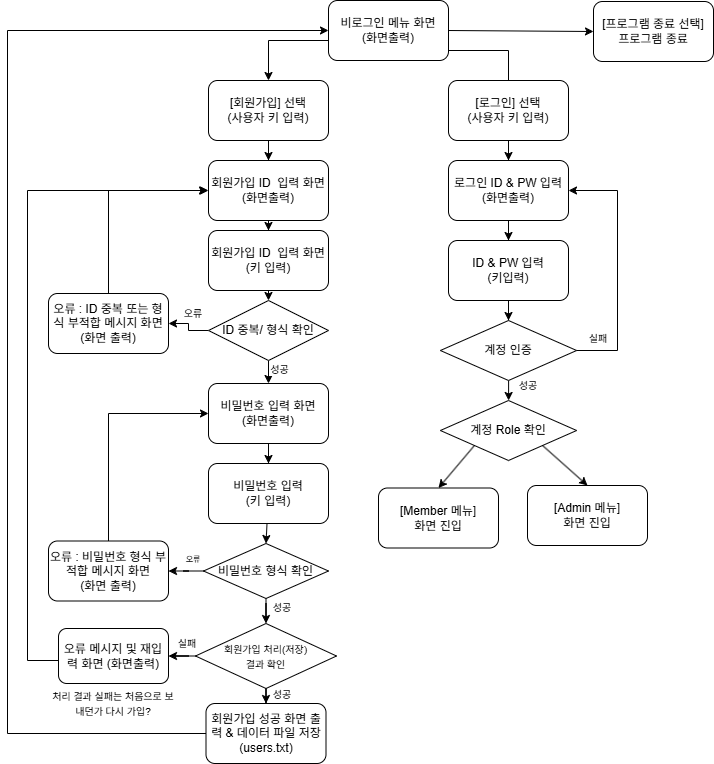

The diagram above was exported from draw.io. Its source (the exported page's mxGraphModel, read from the mxfile embedded in the PNG):
<mxGraphModel dx="1501" dy="791" grid="1" gridSize="10" guides="1" tooltips="1" connect="1" arrows="1" fold="1" page="1" pageScale="1" pageWidth="827" pageHeight="1169" math="0" shadow="0">
  <root>
    <mxCell id="0" />
    <mxCell id="1" parent="0" />
    <mxCell id="vBIuiIRokaeUksAh-CIx-54" edge="1" parent="1" source="vBIuiIRokaeUksAh-CIx-56" style="edgeStyle=orthogonalEdgeStyle;rounded=0;orthogonalLoop=1;jettySize=auto;html=1;entryX=0.5;entryY=0;entryDx=0;entryDy=0;" target="vBIuiIRokaeUksAh-CIx-62">
      <mxGeometry relative="1" as="geometry">
        <Array as="points">
          <mxPoint x="355" y="50" />
        </Array>
      </mxGeometry>
    </mxCell>
    <mxCell id="vBIuiIRokaeUksAh-CIx-55" edge="1" parent="1" style="edgeStyle=orthogonalEdgeStyle;rounded=0;orthogonalLoop=1;jettySize=auto;html=1;entryX=0.5;entryY=0;entryDx=0;entryDy=0;">
      <mxGeometry relative="1" as="geometry">
        <Array as="points">
          <mxPoint x="595" y="60.04" />
        </Array>
        <mxPoint x="535" y="59.99652173913049" as="sourcePoint" />
        <mxPoint x="595.0000000000002" y="120.03999999999999" as="targetPoint" />
      </mxGeometry>
    </mxCell>
    <mxCell id="vBIuiIRokaeUksAh-CIx-56" parent="1" style="rounded=1;whiteSpace=wrap;html=1;" value="비로그인 메뉴 화면&lt;div&gt;(화면출력)&lt;/div&gt;" vertex="1">
      <mxGeometry height="60" width="120" x="415" y="10" as="geometry" />
    </mxCell>
    <mxCell id="vBIuiIRokaeUksAh-CIx-57" edge="1" parent="1" source="vBIuiIRokaeUksAh-CIx-58" style="edgeStyle=orthogonalEdgeStyle;rounded=0;orthogonalLoop=1;jettySize=auto;html=1;entryX=0.5;entryY=0;entryDx=0;entryDy=0;" target="vBIuiIRokaeUksAh-CIx-64">
      <mxGeometry relative="1" as="geometry" />
    </mxCell>
    <mxCell id="vBIuiIRokaeUksAh-CIx-58" parent="1" style="rounded=1;whiteSpace=wrap;html=1;" value="[로그인] 선택&lt;div&gt;(사용자 키 입력)&lt;/div&gt;" vertex="1">
      <mxGeometry height="60" width="120" x="535" y="90" as="geometry" />
    </mxCell>
    <mxCell id="vBIuiIRokaeUksAh-CIx-59" edge="1" parent="1" source="vBIuiIRokaeUksAh-CIx-60" style="edgeStyle=orthogonalEdgeStyle;rounded=0;orthogonalLoop=1;jettySize=auto;html=1;" target="vBIuiIRokaeUksAh-CIx-104" value="">
      <mxGeometry relative="1" as="geometry" />
    </mxCell>
    <mxCell id="vBIuiIRokaeUksAh-CIx-60" parent="1" style="rounded=1;whiteSpace=wrap;html=1;" value="회원가입 ID&amp;nbsp; 입력 화면&lt;div&gt;(화면출력)&lt;/div&gt;" vertex="1">
      <mxGeometry height="60" width="120" x="295" y="170" as="geometry" />
    </mxCell>
    <mxCell id="vBIuiIRokaeUksAh-CIx-61" edge="1" parent="1" source="vBIuiIRokaeUksAh-CIx-62" style="edgeStyle=orthogonalEdgeStyle;rounded=0;orthogonalLoop=1;jettySize=auto;html=1;entryX=0.5;entryY=0;entryDx=0;entryDy=0;" target="vBIuiIRokaeUksAh-CIx-60">
      <mxGeometry relative="1" as="geometry" />
    </mxCell>
    <mxCell id="vBIuiIRokaeUksAh-CIx-62" parent="1" style="rounded=1;whiteSpace=wrap;html=1;" value="[회원가입] 선택&lt;div&gt;(사용자 키 입력)&lt;/div&gt;" vertex="1">
      <mxGeometry height="60" width="120" x="295" y="90" as="geometry" />
    </mxCell>
    <mxCell id="vBIuiIRokaeUksAh-CIx-63" edge="1" parent="1" source="vBIuiIRokaeUksAh-CIx-64" style="edgeStyle=orthogonalEdgeStyle;rounded=0;orthogonalLoop=1;jettySize=auto;html=1;entryX=0.5;entryY=0;entryDx=0;entryDy=0;" target="vBIuiIRokaeUksAh-CIx-66">
      <mxGeometry relative="1" as="geometry" />
    </mxCell>
    <mxCell id="vBIuiIRokaeUksAh-CIx-64" parent="1" style="rounded=1;whiteSpace=wrap;html=1;" value="로그인 ID &amp;amp; PW 입력&lt;div&gt;(화면출력)&lt;/div&gt;" vertex="1">
      <mxGeometry height="60" width="120" x="535" y="170" as="geometry" />
    </mxCell>
    <mxCell id="vBIuiIRokaeUksAh-CIx-65" edge="1" parent="1" source="vBIuiIRokaeUksAh-CIx-66" style="edgeStyle=orthogonalEdgeStyle;rounded=0;orthogonalLoop=1;jettySize=auto;html=1;entryX=0.5;entryY=0;entryDx=0;entryDy=0;" target="vBIuiIRokaeUksAh-CIx-69">
      <mxGeometry relative="1" as="geometry" />
    </mxCell>
    <mxCell id="vBIuiIRokaeUksAh-CIx-66" parent="1" style="rounded=1;whiteSpace=wrap;html=1;" value="ID &amp;amp; PW 입력&lt;div&gt;(키입력)&lt;/div&gt;" vertex="1">
      <mxGeometry height="60" width="120" x="535" y="250" as="geometry" />
    </mxCell>
    <mxCell id="vBIuiIRokaeUksAh-CIx-67" edge="1" parent="1" source="vBIuiIRokaeUksAh-CIx-69" style="edgeStyle=orthogonalEdgeStyle;rounded=0;orthogonalLoop=1;jettySize=auto;html=1;entryX=1;entryY=0.5;entryDx=0;entryDy=0;" target="vBIuiIRokaeUksAh-CIx-64">
      <mxGeometry relative="1" as="geometry">
        <Array as="points">
          <mxPoint x="704" y="360" />
          <mxPoint x="704" y="200" />
        </Array>
      </mxGeometry>
    </mxCell>
    <mxCell id="vBIuiIRokaeUksAh-CIx-68" edge="1" parent="1" source="vBIuiIRokaeUksAh-CIx-69" style="edgeStyle=orthogonalEdgeStyle;rounded=0;orthogonalLoop=1;jettySize=auto;html=1;entryX=0.5;entryY=0;entryDx=0;entryDy=0;" target="vBIuiIRokaeUksAh-CIx-99">
      <mxGeometry relative="1" as="geometry" />
    </mxCell>
    <mxCell id="vBIuiIRokaeUksAh-CIx-69" parent="1" style="rhombus;whiteSpace=wrap;html=1;" value="계정 인증" vertex="1">
      <mxGeometry height="60" width="136.25" x="526.88" y="330" as="geometry" />
    </mxCell>
    <mxCell id="vBIuiIRokaeUksAh-CIx-70" edge="1" parent="1" source="vBIuiIRokaeUksAh-CIx-73" style="edgeStyle=orthogonalEdgeStyle;rounded=0;orthogonalLoop=1;jettySize=auto;html=1;entryX=1;entryY=0.5;entryDx=0;entryDy=0;" target="vBIuiIRokaeUksAh-CIx-86">
      <mxGeometry relative="1" as="geometry" />
    </mxCell>
    <mxCell id="vBIuiIRokaeUksAh-CIx-71" edge="1" parent="1" source="vBIuiIRokaeUksAh-CIx-73" style="rounded=0;orthogonalLoop=1;jettySize=auto;html=1;entryX=0.5;entryY=0;entryDx=0;entryDy=0;" target="vBIuiIRokaeUksAh-CIx-75">
      <mxGeometry relative="1" as="geometry" />
    </mxCell>
    <mxCell id="vBIuiIRokaeUksAh-CIx-72" connectable="0" parent="vBIuiIRokaeUksAh-CIx-71" style="edgeLabel;html=1;align=center;verticalAlign=middle;resizable=0;points=[];" value="&lt;font style=&quot;font-size: 10px;&quot;&gt;성공&lt;/font&gt;" vertex="1">
      <mxGeometry relative="1" x="-0.418" y="2" as="geometry">
        <mxPoint x="8" y="1" as="offset" />
      </mxGeometry>
    </mxCell>
    <mxCell id="vBIuiIRokaeUksAh-CIx-73" parent="1" style="rhombus;whiteSpace=wrap;html=1;" value="ID 중복/ 형식 확인" vertex="1">
      <mxGeometry height="60" width="120" x="295" y="310" as="geometry" />
    </mxCell>
    <mxCell id="vBIuiIRokaeUksAh-CIx-74" edge="1" parent="1" source="vBIuiIRokaeUksAh-CIx-75" style="edgeStyle=orthogonalEdgeStyle;rounded=0;orthogonalLoop=1;jettySize=auto;html=1;entryX=0.5;entryY=0;entryDx=0;entryDy=0;" target="vBIuiIRokaeUksAh-CIx-77">
      <mxGeometry relative="1" as="geometry" />
    </mxCell>
    <mxCell id="vBIuiIRokaeUksAh-CIx-75" parent="1" style="rounded=1;whiteSpace=wrap;html=1;" value="비밀번호 입력 화면&lt;div&gt;(화면출력)&lt;/div&gt;" vertex="1">
      <mxGeometry height="60" width="120" x="295" y="393" as="geometry" />
    </mxCell>
    <mxCell id="vBIuiIRokaeUksAh-CIx-76" edge="1" parent="1" source="vBIuiIRokaeUksAh-CIx-77" style="rounded=0;orthogonalLoop=1;jettySize=auto;html=1;entryX=0.5;entryY=0;entryDx=0;entryDy=0;" target="vBIuiIRokaeUksAh-CIx-80">
      <mxGeometry relative="1" as="geometry" />
    </mxCell>
    <mxCell id="vBIuiIRokaeUksAh-CIx-77" parent="1" style="rounded=1;whiteSpace=wrap;html=1;" value="비밀번호 입력&lt;div&gt;(키 입력)&lt;/div&gt;" vertex="1">
      <mxGeometry height="60" width="120" x="295" y="473" as="geometry" />
    </mxCell>
    <mxCell id="vBIuiIRokaeUksAh-CIx-78" edge="1" parent="1" source="vBIuiIRokaeUksAh-CIx-80" style="edgeStyle=orthogonalEdgeStyle;rounded=0;orthogonalLoop=1;jettySize=auto;html=1;" target="vBIuiIRokaeUksAh-CIx-92" value="">
      <mxGeometry relative="1" as="geometry" />
    </mxCell>
    <mxCell id="vBIuiIRokaeUksAh-CIx-79" edge="1" parent="1" source="vBIuiIRokaeUksAh-CIx-80" style="edgeStyle=orthogonalEdgeStyle;rounded=0;orthogonalLoop=1;jettySize=auto;html=1;" target="vBIuiIRokaeUksAh-CIx-90" value="">
      <mxGeometry relative="1" as="geometry" />
    </mxCell>
    <mxCell id="vBIuiIRokaeUksAh-CIx-80" parent="1" style="rhombus;whiteSpace=wrap;html=1;" value="비밀번호 형식 확인" vertex="1">
      <mxGeometry height="55" width="125" x="290" y="553" as="geometry" />
    </mxCell>
    <mxCell id="vBIuiIRokaeUksAh-CIx-81" edge="1" parent="1" source="vBIuiIRokaeUksAh-CIx-82" style="edgeStyle=orthogonalEdgeStyle;rounded=0;orthogonalLoop=1;jettySize=auto;html=1;">
      <mxGeometry relative="1" as="geometry">
        <Array as="points">
          <mxPoint x="114" y="670" />
          <mxPoint x="114" y="200" />
        </Array>
        <mxPoint x="294" y="200" as="targetPoint" />
      </mxGeometry>
    </mxCell>
    <mxCell id="vBIuiIRokaeUksAh-CIx-82" parent="1" style="rounded=1;whiteSpace=wrap;html=1;" value="오류 메시지 및 재입력 화면 (화면출력)" vertex="1">
      <mxGeometry height="55" width="110" x="145" y="638" as="geometry" />
    </mxCell>
    <mxCell id="vBIuiIRokaeUksAh-CIx-83" parent="1" style="rounded=1;whiteSpace=wrap;html=1;" value="[Member 메뉴]&lt;div&gt;화면 진입&lt;/div&gt;" vertex="1">
      <mxGeometry height="60" width="120" x="465" y="497.5" as="geometry" />
    </mxCell>
    <mxCell id="vBIuiIRokaeUksAh-CIx-84" parent="1" style="rounded=1;whiteSpace=wrap;html=1;" value="[Admin 메뉴]&lt;div&gt;화면 진입&lt;/div&gt;" vertex="1">
      <mxGeometry height="60" width="120" x="614" y="495" as="geometry" />
    </mxCell>
    <mxCell id="vBIuiIRokaeUksAh-CIx-85" edge="1" parent="1" source="vBIuiIRokaeUksAh-CIx-86" style="edgeStyle=orthogonalEdgeStyle;rounded=0;orthogonalLoop=1;jettySize=auto;html=1;exitX=0.5;exitY=0;exitDx=0;exitDy=0;curved=0;entryX=0;entryY=0.5;entryDx=0;entryDy=0;" target="vBIuiIRokaeUksAh-CIx-60">
      <mxGeometry relative="1" as="geometry">
        <mxPoint x="195" y="200" as="targetPoint" />
      </mxGeometry>
    </mxCell>
    <mxCell id="vBIuiIRokaeUksAh-CIx-86" parent="1" style="rounded=1;whiteSpace=wrap;html=1;" value="오류 : ID 중복 또는 형식 부적합 메시지 화면&lt;div&gt;(화면 출력)&lt;/div&gt;" vertex="1">
      <mxGeometry height="60" width="120" x="135" y="303" as="geometry" />
    </mxCell>
    <mxCell id="vBIuiIRokaeUksAh-CIx-87" parent="1" style="text;html=1;whiteSpace=wrap;strokeColor=none;fillColor=none;align=center;verticalAlign=middle;rounded=0;" value="&lt;font style=&quot;font-size: 10px;&quot;&gt;오류&lt;/font&gt;" vertex="1">
      <mxGeometry height="20" width="30" x="265" y="313" as="geometry" />
    </mxCell>
    <mxCell id="vBIuiIRokaeUksAh-CIx-88" edge="1" parent="1" source="vBIuiIRokaeUksAh-CIx-90" style="edgeStyle=orthogonalEdgeStyle;rounded=0;orthogonalLoop=1;jettySize=auto;html=1;" target="vBIuiIRokaeUksAh-CIx-95" value="">
      <mxGeometry relative="1" as="geometry" />
    </mxCell>
    <mxCell id="vBIuiIRokaeUksAh-CIx-89" edge="1" parent="1" source="vBIuiIRokaeUksAh-CIx-90" style="edgeStyle=orthogonalEdgeStyle;rounded=0;orthogonalLoop=1;jettySize=auto;html=1;" target="vBIuiIRokaeUksAh-CIx-82" value="">
      <mxGeometry relative="1" as="geometry" />
    </mxCell>
    <mxCell id="vBIuiIRokaeUksAh-CIx-90" parent="1" style="rhombus;whiteSpace=wrap;html=1;" value="&lt;font style=&quot;font-size: 10px;&quot;&gt;회원가입 처리(저장)&lt;br&gt;결과 확인&lt;/font&gt;" vertex="1">
      <mxGeometry height="65" width="141" x="282" y="633" as="geometry" />
    </mxCell>
    <mxCell id="vBIuiIRokaeUksAh-CIx-91" edge="1" parent="1" source="vBIuiIRokaeUksAh-CIx-92" style="edgeStyle=orthogonalEdgeStyle;rounded=0;orthogonalLoop=1;jettySize=auto;html=1;entryX=0;entryY=0.5;entryDx=0;entryDy=0;" target="vBIuiIRokaeUksAh-CIx-75">
      <mxGeometry relative="1" as="geometry">
        <Array as="points">
          <mxPoint x="195" y="423" />
        </Array>
        <mxPoint x="195" y="433" as="targetPoint" />
      </mxGeometry>
    </mxCell>
    <mxCell id="vBIuiIRokaeUksAh-CIx-92" parent="1" style="rounded=1;whiteSpace=wrap;html=1;" value="오류 : 비밀번호 형식 부적합 메시지 화면&lt;div&gt;(화면 출력)&lt;/div&gt;" vertex="1">
      <mxGeometry height="60" width="120" x="135" y="550.5" as="geometry" />
    </mxCell>
    <mxCell id="vBIuiIRokaeUksAh-CIx-93" parent="1" style="text;html=1;whiteSpace=wrap;strokeColor=none;fillColor=none;align=center;verticalAlign=middle;rounded=0;" value="&lt;font style=&quot;font-size: 8px;&quot;&gt;오류&lt;/font&gt;" vertex="1">
      <mxGeometry height="20" width="30" x="265" y="558" as="geometry" />
    </mxCell>
    <mxCell id="vBIuiIRokaeUksAh-CIx-94" edge="1" parent="1" source="vBIuiIRokaeUksAh-CIx-95" style="edgeStyle=orthogonalEdgeStyle;rounded=0;orthogonalLoop=1;jettySize=auto;html=1;entryX=0;entryY=0.5;entryDx=0;entryDy=0;" target="vBIuiIRokaeUksAh-CIx-56">
      <mxGeometry relative="1" as="geometry">
        <Array as="points">
          <mxPoint x="94" y="743" />
          <mxPoint x="94" y="40" />
        </Array>
        <mxPoint x="74" y="40" as="targetPoint" />
      </mxGeometry>
    </mxCell>
    <mxCell id="vBIuiIRokaeUksAh-CIx-95" parent="1" style="rounded=1;whiteSpace=wrap;html=1;" value="회원가입 성공 화면 출력 &amp;amp; 데이터 파일 저장 (users.txt)" vertex="1">
      <mxGeometry height="60" width="120" x="292.5" y="713" as="geometry" />
    </mxCell>
    <mxCell id="vBIuiIRokaeUksAh-CIx-96" parent="1" style="text;html=1;whiteSpace=wrap;strokeColor=none;fillColor=none;align=center;verticalAlign=middle;rounded=0;" value="&lt;font style=&quot;font-size: 10px;&quot;&gt;실패&lt;/font&gt;" vertex="1">
      <mxGeometry height="30" width="60" x="655" y="333" as="geometry" />
    </mxCell>
    <mxCell id="vBIuiIRokaeUksAh-CIx-97" edge="1" parent="1" source="vBIuiIRokaeUksAh-CIx-99" style="rounded=0;orthogonalLoop=1;jettySize=auto;html=1;exitX=0;exitY=1;exitDx=0;exitDy=0;entryX=0.5;entryY=0;entryDx=0;entryDy=0;" target="vBIuiIRokaeUksAh-CIx-83">
      <mxGeometry relative="1" as="geometry" />
    </mxCell>
    <mxCell id="vBIuiIRokaeUksAh-CIx-98" edge="1" parent="1" source="vBIuiIRokaeUksAh-CIx-99" style="rounded=0;orthogonalLoop=1;jettySize=auto;html=1;exitX=1;exitY=1;exitDx=0;exitDy=0;entryX=0.5;entryY=0;entryDx=0;entryDy=0;" target="vBIuiIRokaeUksAh-CIx-84">
      <mxGeometry relative="1" as="geometry" />
    </mxCell>
    <mxCell id="vBIuiIRokaeUksAh-CIx-99" parent="1" style="rhombus;whiteSpace=wrap;html=1;" value="계정 Role 확인" vertex="1">
      <mxGeometry height="60" width="136.25" x="526.88" y="410" as="geometry" />
    </mxCell>
    <mxCell id="vBIuiIRokaeUksAh-CIx-100" parent="1" style="text;html=1;whiteSpace=wrap;strokeColor=none;fillColor=none;align=center;verticalAlign=middle;rounded=0;" value="&lt;font style=&quot;font-size: 10px;&quot;&gt;실패&lt;/font&gt;" vertex="1">
      <mxGeometry height="30" width="60" x="244" y="638" as="geometry" />
    </mxCell>
    <mxCell id="vBIuiIRokaeUksAh-CIx-101" parent="1" style="text;html=1;whiteSpace=wrap;strokeColor=none;fillColor=none;align=center;verticalAlign=middle;rounded=0;" value="&lt;font style=&quot;font-size: 10px;&quot;&gt;성공&lt;/font&gt;" vertex="1">
      <mxGeometry height="30" width="60" x="585" y="380" as="geometry" />
    </mxCell>
    <mxCell id="vBIuiIRokaeUksAh-CIx-102" parent="1" style="text;html=1;whiteSpace=wrap;strokeColor=none;fillColor=none;align=center;verticalAlign=middle;rounded=0;" value="&lt;font style=&quot;font-size: 10px;&quot;&gt;성공&lt;/font&gt;" vertex="1">
      <mxGeometry height="30" width="60" x="339" y="689" as="geometry" />
    </mxCell>
    <mxCell id="vBIuiIRokaeUksAh-CIx-103" edge="1" parent="1" source="vBIuiIRokaeUksAh-CIx-104" style="rounded=0;orthogonalLoop=1;jettySize=auto;html=1;entryX=0.5;entryY=0;entryDx=0;entryDy=0;" target="vBIuiIRokaeUksAh-CIx-73">
      <mxGeometry relative="1" as="geometry" />
    </mxCell>
    <mxCell id="vBIuiIRokaeUksAh-CIx-104" parent="1" style="rounded=1;whiteSpace=wrap;html=1;" value="회원가입 ID&amp;nbsp; 입력 화면&lt;div&gt;(키 입력)&lt;/div&gt;" vertex="1">
      <mxGeometry height="60" width="120" x="295" y="240" as="geometry" />
    </mxCell>
    <mxCell id="vBIuiIRokaeUksAh-CIx-105" parent="1" style="text;html=1;whiteSpace=wrap;strokeColor=none;fillColor=none;align=center;verticalAlign=middle;rounded=0;" value="&lt;font style=&quot;font-size: 10px;&quot;&gt;처리 결과 실패는 처음으로 보내던가 다시 가입?&lt;/font&gt;" vertex="1">
      <mxGeometry height="30" width="130" x="135" y="698" as="geometry" />
    </mxCell>
    <mxCell id="vBIuiIRokaeUksAh-CIx-106" parent="1" style="text;html=1;whiteSpace=wrap;strokeColor=none;fillColor=none;align=center;verticalAlign=middle;rounded=0;" value="&lt;font style=&quot;font-size: 10px;&quot;&gt;성공&lt;/font&gt;" vertex="1">
      <mxGeometry height="17" width="34" x="352" y="608" as="geometry" />
    </mxCell>
    <mxCell id="gAjngVuT9akUMlIqRj_H-1" parent="1" style="rounded=1;whiteSpace=wrap;html=1;" value="[프로그램 종료 선택]&lt;br&gt;프로그램 종료" vertex="1">
      <mxGeometry height="60" width="120" x="680" y="11" as="geometry" />
    </mxCell>
    <mxCell id="gAjngVuT9akUMlIqRj_H-2" edge="1" parent="1" source="vBIuiIRokaeUksAh-CIx-56" style="rounded=0;orthogonalLoop=1;jettySize=auto;html=1;exitX=1;exitY=0.5;exitDx=0;exitDy=0;">
      <mxGeometry relative="1" as="geometry">
        <mxPoint x="535" y="43.850975609756084" as="sourcePoint" />
        <mxPoint x="680" y="41" as="targetPoint" />
      </mxGeometry>
    </mxCell>
  </root>
</mxGraphModel>